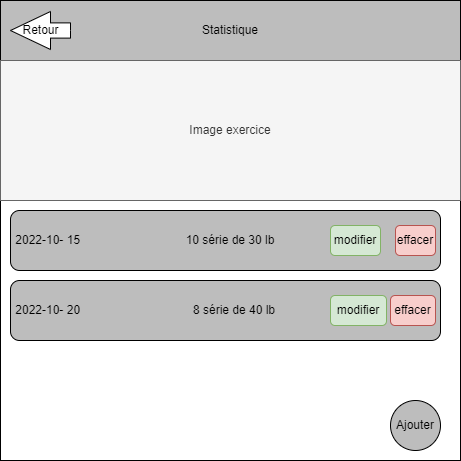

The diagram above was exported from draw.io. Its source (the exported page's mxGraphModel, read from the mxfile embedded in the PNG):
<mxGraphModel dx="806" dy="527" grid="1" gridSize="10" guides="1" tooltips="1" connect="1" arrows="1" fold="1" page="1" pageScale="1" pageWidth="827" pageHeight="1169" math="0" shadow="0">
  <root>
    <mxCell id="0" />
    <mxCell id="1" parent="0" />
    <mxCell id="mKggrPpyBwRo1ynadxih-1" value="" style="whiteSpace=wrap;html=1;aspect=fixed;" vertex="1" parent="1">
      <mxGeometry x="180" y="70" width="460" height="460" as="geometry" />
    </mxCell>
    <mxCell id="3WUtUIRreVK4ZspSbapy-1" value="Statistique" style="rounded=0;whiteSpace=wrap;html=1;fillColor=#BDBDBD;" vertex="1" parent="1">
      <mxGeometry x="180" y="70" width="460" height="60" as="geometry" />
    </mxCell>
    <mxCell id="3WUtUIRreVK4ZspSbapy-2" value="Image exercice" style="rounded=0;whiteSpace=wrap;html=1;fillColor=#f5f5f5;fontColor=#333333;strokeColor=#666666;" vertex="1" parent="1">
      <mxGeometry x="180" y="130" width="460" height="140" as="geometry" />
    </mxCell>
    <mxCell id="3WUtUIRreVK4ZspSbapy-7" value="Ajouter" style="ellipse;whiteSpace=wrap;html=1;aspect=fixed;fillColor=#BDBDBD;" vertex="1" parent="1">
      <mxGeometry x="570" y="470" width="50" height="50" as="geometry" />
    </mxCell>
    <mxCell id="3WUtUIRreVK4ZspSbapy-9" value="&amp;nbsp;2022-10- 15" style="rounded=1;whiteSpace=wrap;html=1;fillColor=#BDBDBD;align=left;" vertex="1" parent="1">
      <mxGeometry x="190" y="280" width="430" height="60" as="geometry" />
    </mxCell>
    <mxCell id="3WUtUIRreVK4ZspSbapy-10" value="10 série de 30 lb" style="text;html=1;strokeColor=none;fillColor=none;align=center;verticalAlign=middle;whiteSpace=wrap;rounded=0;" vertex="1" parent="1">
      <mxGeometry x="310" y="295" width="200" height="30" as="geometry" />
    </mxCell>
    <mxCell id="3WUtUIRreVK4ZspSbapy-11" value="&amp;nbsp;2022-10- 20" style="rounded=1;whiteSpace=wrap;html=1;fillColor=#BDBDBD;align=left;" vertex="1" parent="1">
      <mxGeometry x="190" y="350" width="430" height="60" as="geometry" />
    </mxCell>
    <mxCell id="3WUtUIRreVK4ZspSbapy-12" value="8 série de 40 lb" style="text;html=1;strokeColor=none;fillColor=none;align=center;verticalAlign=middle;whiteSpace=wrap;rounded=0;" vertex="1" parent="1">
      <mxGeometry x="314" y="365" width="200" height="30" as="geometry" />
    </mxCell>
    <mxCell id="3WUtUIRreVK4ZspSbapy-13" value="modifier" style="rounded=1;whiteSpace=wrap;html=1;fillColor=#d5e8d4;strokeColor=#82b366;" vertex="1" parent="1">
      <mxGeometry x="510" y="295" width="50" height="30" as="geometry" />
    </mxCell>
    <mxCell id="3WUtUIRreVK4ZspSbapy-15" value="effacer" style="rounded=1;whiteSpace=wrap;html=1;fillColor=#f8cecc;strokeColor=#b85450;" vertex="1" parent="1">
      <mxGeometry x="575" y="295" width="40" height="30" as="geometry" />
    </mxCell>
    <mxCell id="3WUtUIRreVK4ZspSbapy-16" value="modifier" style="rounded=1;whiteSpace=wrap;html=1;fillColor=#d5e8d4;strokeColor=#82b366;" vertex="1" parent="1">
      <mxGeometry x="510" y="365" width="56" height="30" as="geometry" />
    </mxCell>
    <mxCell id="3WUtUIRreVK4ZspSbapy-17" value="effacer" style="rounded=1;whiteSpace=wrap;html=1;fillColor=#f8cecc;strokeColor=#b85450;" vertex="1" parent="1">
      <mxGeometry x="570" y="365" width="45" height="30" as="geometry" />
    </mxCell>
    <mxCell id="ZCmtfzRtdTBoe48pz8b6-1" value="Retour" style="html=1;shadow=0;dashed=0;align=center;verticalAlign=middle;shape=mxgraph.arrows2.arrow;dy=0.6;dx=40;flipH=1;notch=0;" vertex="1" parent="1">
      <mxGeometry x="190" y="81" width="60" height="38" as="geometry" />
    </mxCell>
  </root>
</mxGraphModel>